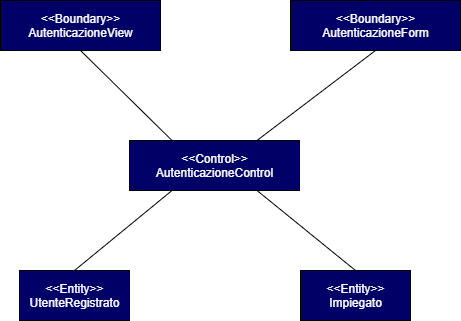

The diagram above was exported from draw.io. Its source (the exported page's mxGraphModel, read from the mxfile embedded in the PNG):
<mxGraphModel dx="857" dy="642" grid="1" gridSize="10" guides="1" tooltips="1" connect="1" arrows="1" fold="1" page="1" pageScale="1" pageWidth="827" pageHeight="1169" math="0" shadow="0">
  <root>
    <mxCell id="0" />
    <mxCell id="1" parent="0" />
    <mxCell id="nXQfmBkwJb_CwsUF7-xj-2" value="&lt;font color=&quot;#ffffff&quot;&gt;&amp;lt;&amp;lt;Control&amp;gt;&amp;gt;&lt;br&gt;AutenticazioneControl&lt;/font&gt;" style="html=1;fillColor=#000066;" vertex="1" parent="1">
      <mxGeometry x="329" y="320" width="170" height="50" as="geometry" />
    </mxCell>
    <mxCell id="nXQfmBkwJb_CwsUF7-xj-3" value="&lt;font color=&quot;#ffffff&quot;&gt;&amp;lt;&amp;lt;Boundary&amp;gt;&amp;gt;&lt;br&gt;AutenticazioneForm&lt;/font&gt;" style="html=1;fillColor=#000066;" vertex="1" parent="1">
      <mxGeometry x="490" y="180" width="170" height="50" as="geometry" />
    </mxCell>
    <mxCell id="nXQfmBkwJb_CwsUF7-xj-4" value="&lt;font color=&quot;#ffffff&quot;&gt;&amp;lt;&amp;lt;Boundary&amp;gt;&amp;gt;&lt;br&gt;AutenticazioneView&lt;/font&gt;" style="html=1;fillColor=#000066;" vertex="1" parent="1">
      <mxGeometry x="200" y="180" width="160" height="50" as="geometry" />
    </mxCell>
    <mxCell id="nXQfmBkwJb_CwsUF7-xj-5" value="&lt;font color=&quot;#ffffff&quot;&gt;&amp;lt;&amp;lt;Entity&amp;gt;&amp;gt;&lt;br&gt;UtenteRegistrato&lt;/font&gt;" style="html=1;fillColor=#000066;" vertex="1" parent="1">
      <mxGeometry x="219" y="450" width="110" height="50" as="geometry" />
    </mxCell>
    <mxCell id="nXQfmBkwJb_CwsUF7-xj-6" value="&lt;font color=&quot;#ffffff&quot;&gt;&amp;lt;&amp;lt;Entity&amp;gt;&amp;gt;&lt;br&gt;Impiegato&lt;/font&gt;" style="html=1;fillColor=#000066;" vertex="1" parent="1">
      <mxGeometry x="500" y="450" width="110" height="50" as="geometry" />
    </mxCell>
    <mxCell id="nXQfmBkwJb_CwsUF7-xj-7" value="" style="endArrow=none;html=1;entryX=0.5;entryY=1;entryDx=0;entryDy=0;exitX=0.25;exitY=0;exitDx=0;exitDy=0;" edge="1" parent="1" source="nXQfmBkwJb_CwsUF7-xj-2" target="nXQfmBkwJb_CwsUF7-xj-4">
      <mxGeometry width="50" height="50" relative="1" as="geometry">
        <mxPoint x="390" y="360" as="sourcePoint" />
        <mxPoint x="440" y="310" as="targetPoint" />
      </mxGeometry>
    </mxCell>
    <mxCell id="nXQfmBkwJb_CwsUF7-xj-8" value="" style="endArrow=none;html=1;entryX=0.5;entryY=1;entryDx=0;entryDy=0;exitX=0.75;exitY=0;exitDx=0;exitDy=0;" edge="1" parent="1" source="nXQfmBkwJb_CwsUF7-xj-2" target="nXQfmBkwJb_CwsUF7-xj-3">
      <mxGeometry width="50" height="50" relative="1" as="geometry">
        <mxPoint x="390" y="360" as="sourcePoint" />
        <mxPoint x="440" y="310" as="targetPoint" />
      </mxGeometry>
    </mxCell>
    <mxCell id="nXQfmBkwJb_CwsUF7-xj-9" value="" style="endArrow=none;html=1;exitX=0.25;exitY=1;exitDx=0;exitDy=0;entryX=0.5;entryY=0;entryDx=0;entryDy=0;" edge="1" parent="1" source="nXQfmBkwJb_CwsUF7-xj-2" target="nXQfmBkwJb_CwsUF7-xj-5">
      <mxGeometry width="50" height="50" relative="1" as="geometry">
        <mxPoint x="390" y="360" as="sourcePoint" />
        <mxPoint x="440" y="310" as="targetPoint" />
      </mxGeometry>
    </mxCell>
    <mxCell id="nXQfmBkwJb_CwsUF7-xj-10" value="" style="endArrow=none;html=1;exitX=0.75;exitY=1;exitDx=0;exitDy=0;entryX=0.5;entryY=0;entryDx=0;entryDy=0;" edge="1" parent="1" source="nXQfmBkwJb_CwsUF7-xj-2" target="nXQfmBkwJb_CwsUF7-xj-6">
      <mxGeometry width="50" height="50" relative="1" as="geometry">
        <mxPoint x="390" y="360" as="sourcePoint" />
        <mxPoint x="440" y="310" as="targetPoint" />
      </mxGeometry>
    </mxCell>
  </root>
</mxGraphModel>